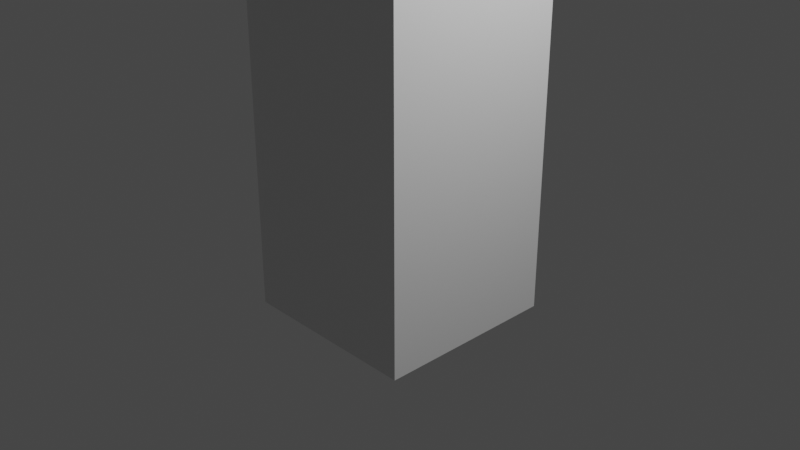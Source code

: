 # Source: untitled.blend  (saved by Blender 3.1.7; exported with 4.5.12 LTS)
import bpy
from mathutils import Matrix  # noqa: F401  (used for matrix-valued properties, if any)

bpy.ops.wm.read_factory_settings(use_empty=True)
scene = bpy.context.scene
scene.name = 'Scene'

# ---- collections
col_collection = bpy.data.collections.new('Collection'); scene.collection.children.link(col_collection)

# ---- materials (node trees are filled in below, after node groups)
mat_material = bpy.data.materials.new('Material')
mat_material.alpha_threshold = 0.0
mat_material.use_transparent_shadow = False
mat_material.line_color = (0.0, 0.0, 0.0, 1.0)

# ---- material node trees
mat_material.use_nodes = True; mat_material.node_tree.nodes.clear()
_N = mat_material.node_tree.nodes; _L = mat_material.node_tree.links
n0 = _N.new('ShaderNodeOutputMaterial'); n0.name = 'Material Output'; n0.location = (300, 300)
n1 = _N.new('ShaderNodeBsdfPrincipled'); n1.name = 'Principled BSDF'; n1.location = (10, 300)
n1.distribution = 'GGX'
n1.subsurface_method = 'RANDOM_WALK_SKIN'
n1.inputs[2].default_value = 0.4
n1.inputs[3].default_value = 1.45
n1.inputs[27].default_value = (0.0, 0.0, 0.0, 1.0)
n1.inputs[28].default_value = 1.0
_L.new(n1.outputs[0], n0.inputs[0])
n0.is_active_output = True

# ---- world
world_world = bpy.data.worlds.new('World'); scene.world = world_world
world_world.use_nodes = True; world_world.node_tree.nodes.clear()
_N = world_world.node_tree.nodes; _L = world_world.node_tree.links
n0 = _N.new('ShaderNodeOutputWorld'); n0.name = 'World Output'; n0.location = (300, 300)
n1 = _N.new('ShaderNodeBackground'); n1.name = 'Background'; n1.location = (10, 300)
n1.inputs[0].default_value = (0.05088, 0.05088, 0.05088, 1.0)
_L.new(n1.outputs[0], n0.inputs[0])
n0.is_active_output = True
world_world.color = (0.05088, 0.05088, 0.05088)
world_world.use_sun_shadow = False
world_world.sun_shadow_jitter_overblur = 0.0

# ---- cameras
cam_camera = bpy.data.cameras.new('Camera')
cam_camera.clip_end = 100.0
cam_camera.ortho_scale = 7.314

# ---- lights
light_light = bpy.data.lights.new('Light', 'POINT')
light_light.transmission_factor = 0.0
light_light.energy = 1000.0
light_light.shadow_soft_size = 0.1
light_light.shadow_maximum_resolution = 0.006
light_light.use_absolute_resolution = True

# ---- meshes
me_cube = bpy.data.meshes.new('Cube')
me_cube.from_pydata([(1.0, 1.0, 1.0), (1.0, 1.0, -1.0), (1.0, -1.0, 1.0), (1.0, -1.0, -1.0), (-1.0, 1.0, 1.0), (-1.0, 1.0, -1.0), (-1.0, -1.0, 1.0), (-1.0, -1.0, -1.0), (1.0, -1.0, 2.96), (-1.0, -1.0, 2.96), (1.0, 1.0, 2.96), (-1.0, 1.0, 2.96), (1.0, -1.0, 4.952), (-1.0, -1.0, 4.952), (1.0, 1.0, 4.952), (-1.0, 1.0, 4.952)], [], [(4, 6, 9, 11), (3, 2, 6, 7), (7, 6, 4, 5), (5, 1, 3, 7), (1, 0, 2, 3), (5, 4, 0, 1), (10, 11, 15, 14), (2, 0, 10, 8), (0, 4, 11, 10), (6, 2, 8, 9), (14, 15, 13, 12), (8, 10, 14, 12), (11, 9, 13, 15), (9, 8, 12, 13)])
_uv = me_cube.uv_layers.new(name='UVMap')
_uv.uv.foreach_set('vector', [0.625, 0.25, 0.625, 0.0, 0.625, 0.0, 0.625, 0.25, 0.375, 0.75, 0.625, 0.75, 0.625, 1.0, 0.375, 1.0, 0.375, 0.0, 0.625, 0.0, 0.625, 0.25, 0.375, 0.25, 0.125, 0.5, 0.375, 0.5, 0.375, 0.75, 0.125, 0.75, 0.375, 0.5, 0.625, 0.5, 0.625, 0.75, 0.375, 0.75, 0.375, 0.25, 0.625, 0.25, 0.625, 0.5, 0.375, 0.5, 0.625, 0.5, 0.625, 0.25, 0.625, 0.25, 0.625, 0.5, 0.625, 0.75, 0.625, 0.5, 0.625, 0.5, 0.625, 0.75, 0.625, 0.5, 0.625, 0.25, 0.625, 0.25, 0.625, 0.5, 0.625, 1.0, 0.625, 0.75, 0.625, 0.75, 0.625, 1.0, 0.625, 0.5, 0.875, 0.5, 0.875, 0.75, 0.625, 0.75, 0.625, 0.75, 0.625, 0.5, 0.625, 0.5, 0.625, 0.75, 0.625, 0.25, 0.625, 0.0, 0.625, 0.0, 0.625, 0.25, 0.625, 1.0, 0.625, 0.75, 0.625, 0.75, 0.625, 1.0])
me_cube.materials.append(mat_material)
me_cube.use_remesh_preserve_volume = False
me_cube.use_remesh_preserve_attributes = False
me_cube.use_mirror_vertex_groups = False
me_cube.update()
arm_armature = bpy.data.armatures.new('armature')  # bones are not reproduced

# ---- objects
ob_cube = bpy.data.objects.new('Cube', me_cube)
ob_light = bpy.data.objects.new('Light', light_light)
ob_camera = bpy.data.objects.new('Camera', cam_camera)
ob_armature = bpy.data.objects.new('armature', arm_armature)

# ---- transforms, parenting, visibility, modifiers, constraints
ob_cube.parent = ob_armature
ob_cube.location = (0.0, 0.0, 0.0)
ob_cube.lock_rotations_4d = False
ob_cube.empty_display_type = 'ARROWS'
ob_cube.lineart.crease_threshold = 0.0
_vg = ob_cube.vertex_groups.new(name='Bone')
for _i, _w in zip([0, 1, 2, 3, 4, 5, 6, 7, 8, 9, 10, 11], [0.9013, 0.9839, 0.9012, 0.9825, 0.9015, 0.9827, 0.9016, 0.984, 0.09363, 0.09373, 0.0947, 0.09465]): _vg.add([_i], _w, 'REPLACE')
_vg = ob_cube.vertex_groups.new(name='bone2')
for _i, _w in zip([0, 2, 4, 6, 8, 9, 10, 11, 12, 13, 14, 15], [0.09518, 0.09255, 0.09222, 0.095, 0.8433, 0.8805, 0.8789, 0.8423, 0.291, 0.8039, 0.7989, 0.2982]): _vg.add([_i], _w, 'REPLACE')
_vg = ob_cube.vertex_groups.new(name='bone3')
for _i, _w in zip([8, 9, 10, 11, 12, 13, 14, 15], [0.06303, 0.00158, 0.002876, 0.06301, 0.694, 0.1801, 0.1846, 0.6863]): _vg.add([_i], _w, 'REPLACE')
_m = ob_cube.modifiers.new('アーマチュア', 'ARMATURE')
_m.object = ob_armature
ob_light.location = (4.076, 1.005, 5.904)
ob_light.rotation_euler = (0.6503, 0.05522, 1.866)
ob_light.lock_rotations_4d = False
ob_light.empty_display_type = 'ARROWS'
ob_light.color = (0.0, 0.0, 0.0, 0.0)
ob_light.lineart.crease_threshold = 0.0
ob_camera.location = (7.359, -6.926, 4.958)
ob_camera.rotation_euler = (1.109, 0.0, 0.8149)
ob_camera.lock_rotations_4d = False
ob_camera.empty_display_type = 'ARROWS'
ob_camera.color = (0.0, 0.0, 0.0, 0.0)
ob_camera.display_type = 'WIRE'
ob_camera.lineart.crease_threshold = 0.0
ob_armature.location = (0.0, 0.0, 0.0)
ob_armature.show_in_front = True

# ---- collection membership
col_collection.objects.link(ob_cube)
col_collection.objects.link(ob_light)
col_collection.objects.link(ob_camera)
col_collection.objects.link(ob_armature)

# ---- scene / render settings (as saved in the file)
scene.camera = ob_camera
scene.frame_start = 1; scene.frame_end = 250; scene.frame_set(1)
scene.render.engine = 'BLENDER_EEVEE_NEXT'
scene.cycles.sampling_pattern = 'TABULATED_SOBOL'
scene.cycles.use_light_tree = False
scene.view_settings.view_transform = 'Filmic'
bpy.context.view_layer.update()
